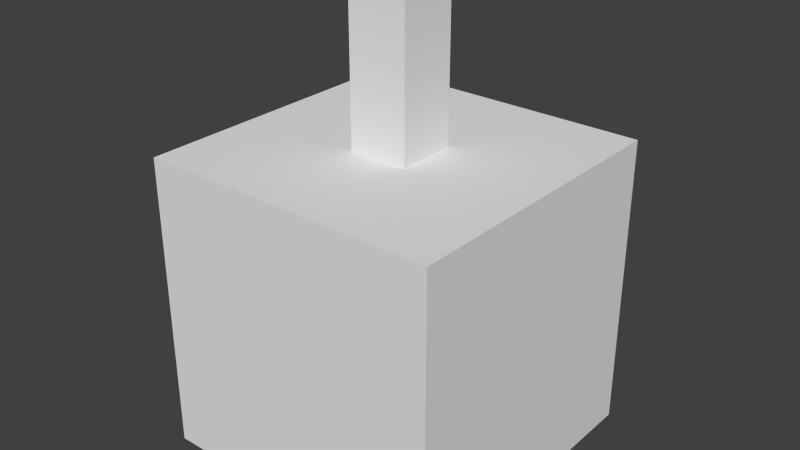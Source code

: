 # Source: testGrinder.blend  (saved by Blender 2.65.0; exported with 4.5.12 LTS)
import bpy
from mathutils import Matrix  # noqa: F401  (used for matrix-valued properties, if any)

bpy.ops.wm.read_factory_settings(use_empty=True)
scene = bpy.context.scene
scene.name = 'Scene'

# ---- collections
col_collection_1 = bpy.data.collections.new('Collection 1'); scene.collection.children.link(col_collection_1)

# ---- materials (node trees are filled in below, after node groups)
mat_material = bpy.data.materials.new('Material')
mat_material.alpha_threshold = 0.0
mat_material.use_transparent_shadow = False
mat_material.roughness = 0.5
mat_material.line_color = (0.0, 0.0, 0.0, 1.0)

# ---- material node trees

# ---- world
world_world = bpy.data.worlds.new('World'); scene.world = world_world
world_world.color = (0.05088, 0.05088, 0.05088)
world_world.use_sun_shadow = False
world_world.sun_shadow_jitter_overblur = 0.0
world_world.cycles.sampling_method = 'MANUAL'
world_world.cycles.sample_map_resolution = 256

# ---- meshes
me_cube_001 = bpy.data.meshes.new('Cube.001')
me_cube_001.from_pydata([(-1.0, -1.0, -1.0), (-1.0, 1.0, -1.0), (1.0, 1.0, -1.0), (1.0, -1.0, -1.0), (-1.0, -1.0, 1.0), (-1.0, 1.0, 1.0), (1.0, 1.0, 1.0), (1.0, -1.0, 1.0)], [], [(4, 5, 1, 0), (5, 6, 2, 1), (6, 7, 3, 2), (0, 1, 2, 3), (7, 6, 5, 4)])
_uv = me_cube_001.uv_layers.new(name='UV coord')
_uv.uv.foreach_set('vector', [1.0, 0.875, 0.375, 0.875, 0.375, 1.0, 1.0, 1.0, 0.5, 0.875, 0.375, 0.875, 0.375, 1.0, 0.5, 1.0, 0.375, 0.875, 1.0, 0.875, 1.0, 1.0, 0.375, 1.0, 1.0, 0.875, 0.375, 0.875, 0.375, 1.0, 1.0, 1.0, 0.375, 0.875, 1.0, 0.875, 1.0, 1.0, 0.375, 1.0])
me_cube_001.materials.append(mat_material)
me_cube_001.use_remesh_preserve_volume = False
me_cube_001.use_remesh_preserve_attributes = False
me_cube_001.use_mirror_vertex_groups = False
me_cube_001.update()
me_cube = bpy.data.meshes.new('Cube')
me_cube.from_pydata([(1.0, 1.0, -1.0), (1.0, -1.0, -1.0), (-1.0, -1.0, -1.0), (-1.0, 1.0, -1.0), (1.0, 1.0, 1.0), (1.0, -1.0, 1.0), (-1.0, -1.0, 1.0), (-1.0, 1.0, 1.0)], [], [(0, 1, 2, 3), (4, 7, 6, 5), (0, 4, 5, 1), (1, 5, 6, 2), (2, 6, 7, 3), (4, 0, 3, 7)])
_uv = me_cube.uv_layers.new(name='UVMap')
_uv.uv.foreach_set('vector', [0.1875, 0.9375, 0.1875, 0.875, 0.25, 0.875, 0.25, 0.9375, 0.25, 0.9375, 0.1875, 0.9375, 0.1875, 0.875, 0.25, 0.875, 0.125, 0.9375, 0.0625, 0.9375, 0.0625, 0.875, 0.125, 0.875, 0.3125, 0.875, 0.375, 0.875, 0.375, 0.9375, 0.3125, 0.9375, 0.1875, 0.875, 0.25, 0.875, 0.25, 0.9375, 0.1875, 0.9375, 0.3125, 0.875, 0.375, 0.875, 0.375, 0.9375, 0.3125, 0.9375])
me_cube.materials.append(mat_material)
me_cube.use_remesh_preserve_volume = False
me_cube.use_remesh_preserve_attributes = False
me_cube.use_mirror_vertex_groups = False
me_cube.update()

# ---- objects
ob_cube_001 = bpy.data.objects.new('Cube.001', me_cube_001)
ob_cube = bpy.data.objects.new('Cube', me_cube)

# ---- transforms, parenting, visibility, modifiers, constraints
ob_cube_001.location = (8.0, -8.0, 12.0)
ob_cube_001.rotation_euler = (1.571, 0.0, 0.0)
ob_cube_001.scale = (1.0, 3.0, 1.0)
ob_cube_001.lineart.crease_threshold = 0.0
ob_cube.location = (8.0, -8.0, 5.0)
ob_cube.rotation_euler = (1.571, 0.0, 0.0)
ob_cube.scale = (5.0, 5.0, 5.0)
ob_cube.lock_rotations_4d = False
ob_cube.empty_display_type = 'ARROWS'
ob_cube.lineart.crease_threshold = 0.0

# ---- collection membership
col_collection_1.objects.link(ob_cube_001)
col_collection_1.objects.link(ob_cube)

# ---- scene / render settings (as saved in the file)
scene.frame_start = 1; scene.frame_end = 250; scene.frame_set(1)
scene.render.engine = 'BLENDER_EEVEE_NEXT'
scene.render.image_settings.color_mode = 'RGB'
scene.render.image_settings.compression = 90
scene.render.resolution_percentage = 50
scene.render.dither_intensity = 0.0
scene.render.bake_margin = 2
scene.render.bake_bias = 0.0
scene.cycles.use_denoising = False
scene.cycles.samples = 10
scene.cycles.sampling_pattern = 'TABULATED_SOBOL'
scene.cycles.light_sampling_threshold = 0.0
scene.cycles.use_adaptive_sampling = False
scene.cycles.use_light_tree = False
scene.cycles.blur_glossy = 0.0
scene.cycles.volume_bounces = 1
scene.cycles.pixel_filter_type = 'GAUSSIAN'
scene.cycles.sample_clamp_indirect = 0.0
scene.view_settings.view_transform = 'Standard'
bpy.context.view_layer.update()

# ---- added for rendering (the .blend has no active camera and no usable light): camera, sun
cam_auto = bpy.data.cameras.new('AutoCamera')
cam_auto.lens = 50.0
cam_auto.sensor_width = 36.0
cam_auto.clip_end = 1000.0
ob_auto_camera = bpy.data.objects.new('AutoCamera', cam_auto)
scene.collection.objects.link(ob_auto_camera)
ob_auto_camera.location = (27.074, -30.8888, 22.7592)
ob_auto_camera.rotation_euler = (1.09748, -7.21219e-08, 0.694738)
scene.camera = ob_auto_camera
light_auto_sun = bpy.data.lights.new('AutoSun', 'SUN')
light_auto_sun.energy = 3.0
light_auto_sun.angle = 0.0523599
ob_auto_sun = bpy.data.objects.new('AutoSun', light_auto_sun)
scene.collection.objects.link(ob_auto_sun)
ob_auto_sun.rotation_euler = (0.872665, 0.174533, 0.523599)
bpy.context.view_layer.update()
